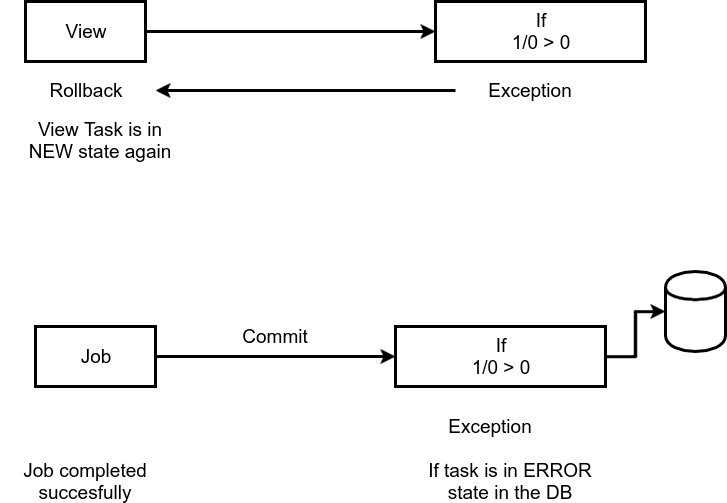

The diagram above was exported from draw.io. Its source (the exported page's mxGraphModel, read from the mxfile embedded in the PNG):
<mxGraphModel dx="1426" dy="705" grid="1" gridSize="10" guides="1" tooltips="1" connect="1" arrows="1" fold="1" page="1" pageScale="1" pageWidth="826" pageHeight="1169" background="#ffffff" math="0" shadow="0">
  <root>
    <mxCell id="0" />
    <mxCell id="1" parent="0" />
    <mxCell id="11" style="edgeStyle=orthogonalEdgeStyle;rounded=0;html=1;exitX=1;exitY=0.5;entryX=0;entryY=0.5;jettySize=auto;orthogonalLoop=1;strokeWidth=3;fontSize=19;" edge="1" parent="1" source="2" target="3">
      <mxGeometry relative="1" as="geometry" />
    </mxCell>
    <mxCell id="2" value="View" style="whiteSpace=wrap;html=1;strokeWidth=3;fontSize=19;" vertex="1" parent="1">
      <mxGeometry x="100" y="80" width="120" height="60" as="geometry" />
    </mxCell>
    <mxCell id="3" value="If&lt;br&gt;1/0 &amp;gt; 0&lt;br&gt;" style="whiteSpace=wrap;html=1;strokeWidth=3;fontSize=19;" vertex="1" parent="1">
      <mxGeometry x="510" y="80" width="210" height="60" as="geometry" />
    </mxCell>
    <mxCell id="4" value="Exception" style="text;html=1;strokeColor=none;fillColor=none;align=center;verticalAlign=middle;whiteSpace=wrap;fontSize=19;" vertex="1" parent="1">
      <mxGeometry x="585" y="159" width="40" height="20" as="geometry" />
    </mxCell>
    <mxCell id="5" value="Rollback" style="text;html=1;strokeColor=none;fillColor=none;align=center;verticalAlign=middle;whiteSpace=wrap;fontSize=19;" vertex="1" parent="1">
      <mxGeometry x="140" y="159" width="40" height="20" as="geometry" />
    </mxCell>
    <mxCell id="7" value="" style="endArrow=classic;html=1;strokeWidth=3;fontSize=19;" edge="1" parent="1">
      <mxGeometry width="50" height="50" relative="1" as="geometry">
        <mxPoint x="530" y="169" as="sourcePoint" />
        <mxPoint x="230" y="169" as="targetPoint" />
      </mxGeometry>
    </mxCell>
    <mxCell id="12" style="edgeStyle=orthogonalEdgeStyle;rounded=0;html=1;exitX=1;exitY=0.5;entryX=0;entryY=0.5;jettySize=auto;orthogonalLoop=1;strokeWidth=3;fontSize=19;" edge="1" parent="1" source="8" target="9">
      <mxGeometry relative="1" as="geometry" />
    </mxCell>
    <mxCell id="8" value="Job" style="whiteSpace=wrap;html=1;strokeWidth=3;fontSize=19;" vertex="1" parent="1">
      <mxGeometry x="110" y="405" width="120" height="60" as="geometry" />
    </mxCell>
    <mxCell id="15" style="edgeStyle=orthogonalEdgeStyle;rounded=0;html=1;exitX=1;exitY=0.5;jettySize=auto;orthogonalLoop=1;strokeWidth=3;fontSize=19;" edge="1" parent="1" source="9" target="14">
      <mxGeometry relative="1" as="geometry" />
    </mxCell>
    <mxCell id="9" value="If&lt;br&gt;1/0 &amp;gt; 0&lt;br&gt;" style="whiteSpace=wrap;html=1;strokeWidth=3;fontSize=19;" vertex="1" parent="1">
      <mxGeometry x="470" y="405" width="210" height="60" as="geometry" />
    </mxCell>
    <mxCell id="10" value="Exception" style="text;html=1;strokeColor=none;fillColor=none;align=center;verticalAlign=middle;whiteSpace=wrap;fontSize=19;" vertex="1" parent="1">
      <mxGeometry x="545" y="495" width="40" height="20" as="geometry" />
    </mxCell>
    <mxCell id="13" value="Commit" style="text;html=1;strokeColor=none;fillColor=none;align=center;verticalAlign=middle;whiteSpace=wrap;fontSize=19;" vertex="1" parent="1">
      <mxGeometry x="330" y="405" width="40" height="20" as="geometry" />
    </mxCell>
    <mxCell id="14" value="" style="shape=cylinder;whiteSpace=wrap;html=1;strokeWidth=3;fontSize=19;" vertex="1" parent="1">
      <mxGeometry x="740" y="350" width="60" height="80" as="geometry" />
    </mxCell>
    <mxCell id="16" value="View Task is in NEW state again&lt;div&gt;&lt;br&gt;&lt;/div&gt;" style="text;html=1;strokeColor=none;fillColor=none;align=center;verticalAlign=middle;whiteSpace=wrap;fontSize=19;" vertex="1" parent="1">
      <mxGeometry x="90" y="220" width="170" height="20" as="geometry" />
    </mxCell>
    <mxCell id="17" value="&lt;div&gt;Job completed succesfully&lt;/div&gt;" style="text;html=1;strokeColor=none;fillColor=none;align=center;verticalAlign=middle;whiteSpace=wrap;fontSize=19;" vertex="1" parent="1">
      <mxGeometry x="75" y="550" width="170" height="20" as="geometry" />
    </mxCell>
    <mxCell id="18" value="&lt;div&gt;If task is in ERROR state in the DB&lt;/div&gt;" style="text;html=1;strokeColor=none;fillColor=none;align=center;verticalAlign=middle;whiteSpace=wrap;fontSize=19;" vertex="1" parent="1">
      <mxGeometry x="500" y="550" width="170" height="20" as="geometry" />
    </mxCell>
    <mxCell id="19" style="edgeStyle=orthogonalEdgeStyle;rounded=0;html=1;exitX=0.5;exitY=1;jettySize=auto;orthogonalLoop=1;strokeWidth=3;fontSize=19;" edge="1" parent="1" source="17" target="17">
      <mxGeometry relative="1" as="geometry" />
    </mxCell>
  </root>
</mxGraphModel>